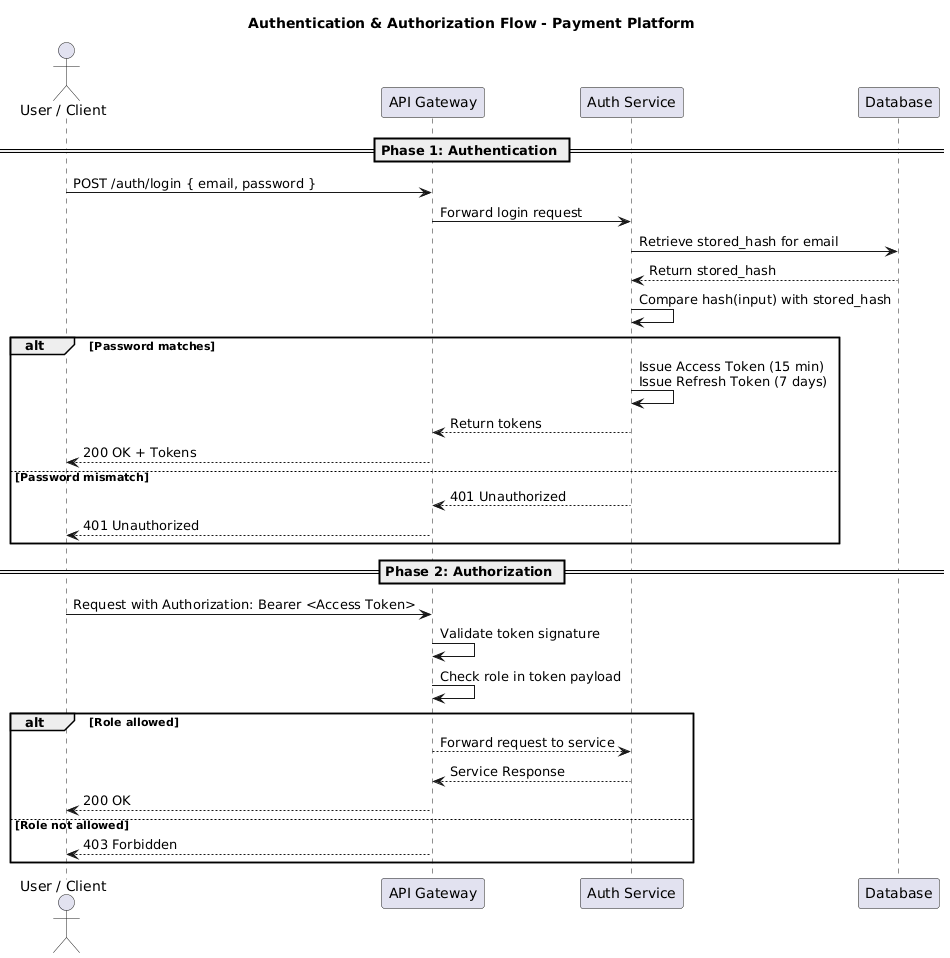

The diagram above was rendered by PlantUML. Its source (embedded in the PNG):
@startuml
title Authentication & Authorization Flow - Payment Platform

actor "User / Client" as User
participant "API Gateway" as Gateway
participant "Auth Service" as Auth
participant "Database" as DB

== Phase 1: Authentication ==
User -> Gateway : POST /auth/login { email, password }
Gateway -> Auth : Forward login request
Auth -> DB : Retrieve stored_hash for email
DB --> Auth : Return stored_hash
Auth -> Auth : Compare hash(input) with stored_hash
alt Password matches
    Auth -> Auth : Issue Access Token (15 min)\nIssue Refresh Token (7 days)
    Auth --> Gateway : Return tokens
    Gateway --> User : 200 OK + Tokens
else Password mismatch
    Auth --> Gateway : 401 Unauthorized
    Gateway --> User : 401 Unauthorized
end

== Phase 2: Authorization ==
User -> Gateway : Request with Authorization: Bearer <Access Token>
Gateway -> Gateway : Validate token signature
Gateway -> Gateway : Check role in token payload
alt Role allowed
    Gateway --> Auth : Forward request to service
    Auth --> Gateway : Service Response
    Gateway --> User : 200 OK
else Role not allowed
    Gateway --> User : 403 Forbidden
end
@enduml